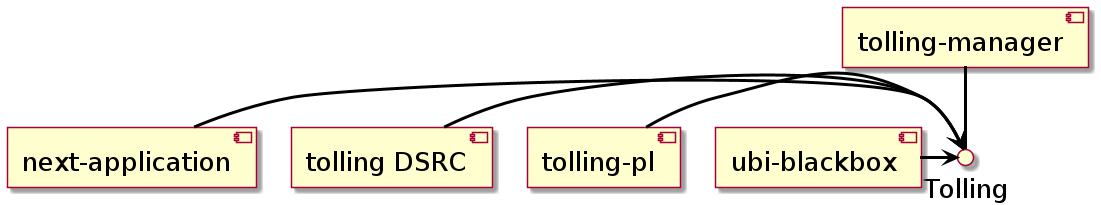

The diagram above was rendered by PlantUML. Its source (embedded in the PNG):
@startuml 
skinparam classFontSize 				32
skinparam classAttributeFontSize 		26
skinparam classBackgroundColor  		DeepSkyBlue
skinparam classBorderColor				blue
skinparam captionFontSize		 		26
skinparam captionBackgroundColor		green
skinparam defaultFontSize				26
skinparam arrowThickness				3
skinparam arrowColor					black
skinparam stateBackgroundColor			DeepSkyBlue
skinparam participantBackgroundColor	DeepSkyBlue
skinparam LifeLineBorderColor			black
skinparam LifeLineBackgroundColor		black
skinparam collectionsBackgroundColor	green

'Component provided interface 
[tolling-manager]	-- Tolling	



'Relationships
[next-application]		-> Tolling
[tolling DSRC]			-> Tolling
[tolling-pl]			-> Tolling
[ubi-blackbox]			-> Tolling

@enduml